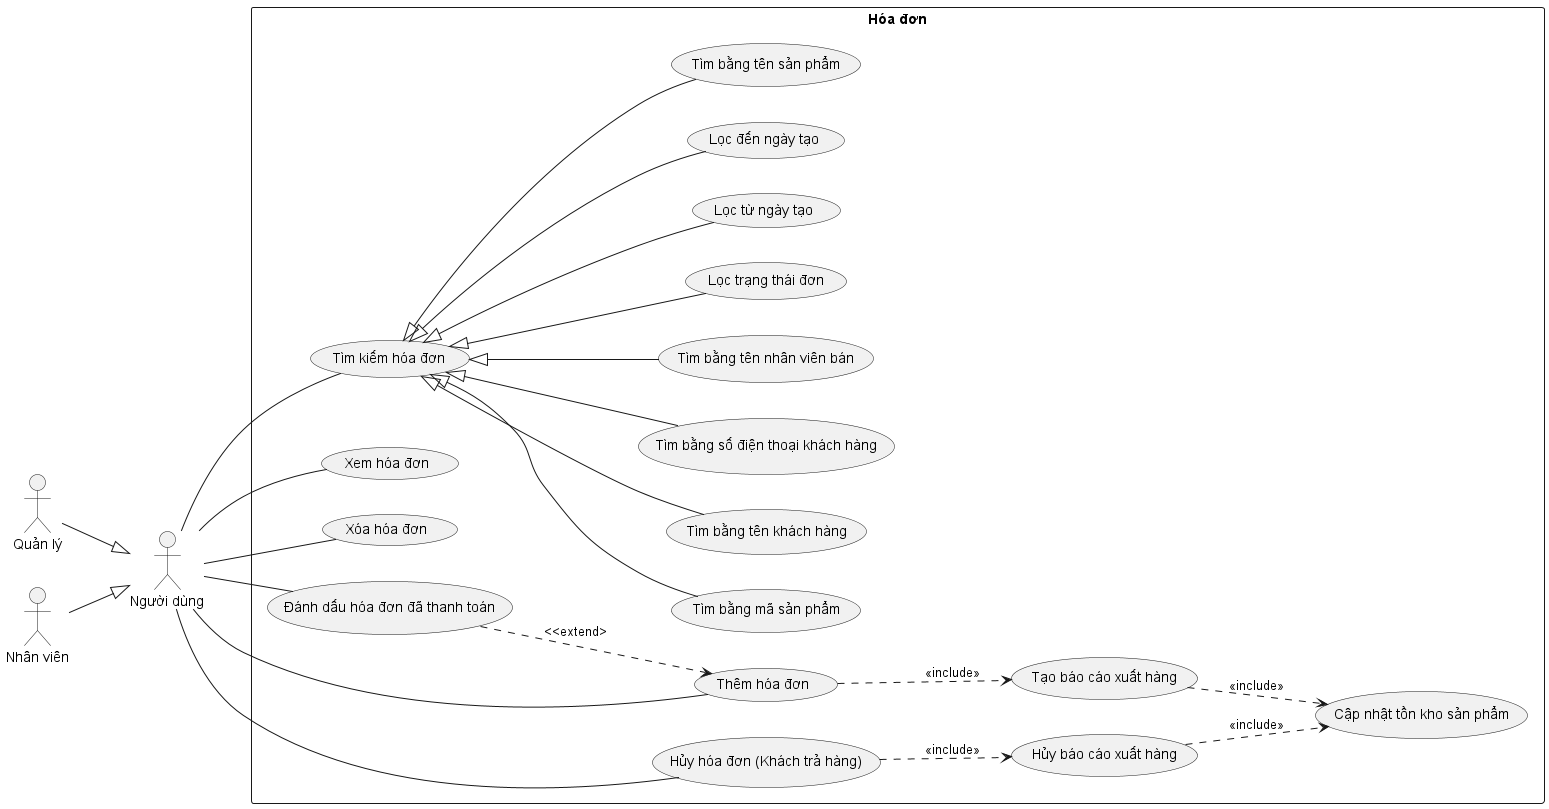

The diagram above was rendered by PlantUML. Its source (embedded in the PNG):
@startuml Invoice
left to right direction

actor User as "Người dùng"
actor Manager as "Quản lý"
actor Staff as "Nhân viên"

rectangle Invoice as "Hóa đơn" {
    usecase InvoiceSearch as "Tìm kiếm hóa đơn"
    usecase InvoiceSearchByProductName as "Tìm bằng tên sản phẩm"
    usecase InvoiceSearchByBarcode as "Tìm bằng mã sản phẩm"
    usecase InvoiceSearchByClientName as "Tìm bằng tên khách hàng"
    usecase InvoiceSearchByClientPhonenumber as "Tìm bằng số điện thoại khách hàng"
    usecase InvoiceSearchByStaffName as "Tìm bằng tên nhân viên bán"
    usecase InvoiceFilterStatus as "Lọc trạng thái đơn"
    usecase InvoiceFilterStartDate as "Lọc từ ngày tạo"
    usecase InvoiceFilterEndDate as "Lọc đến ngày tạo"
    usecase InvoiceView as "Xem hóa đơn"
    usecase InvoiceCreate as "Thêm hóa đơn"
    usecase InvoiceDelete as "Xóa hóa đơn"
    usecase InvoiceCancel as "Hủy hóa đơn (Khách trả hàng)"
    usecase InvoicePay as "Đánh dấu hóa đơn đã thanh toán"
    usecase ExportReportCreate as "Tạo báo cáo xuất hàng"
    usecase ProductUpdateStock as "Cập nhật tồn kho sản phẩm"
    usecase ExportReportCancel as "Hủy báo cáo xuất hàng"
}

Manager --|> User
Staff --|> User
User -- InvoiceSearch
User -- InvoiceView
User -- InvoiceCreate
User -- InvoiceDelete
User -- InvoiceCancel
User -- InvoicePay
InvoiceSearch <|-- InvoiceSearchByProductName
InvoiceSearch <|-- InvoiceSearchByBarcode
InvoiceSearch <|-- InvoiceSearchByClientName
InvoiceSearch <|-- InvoiceSearchByClientPhonenumber
InvoiceSearch <|-- InvoiceSearchByStaffName
InvoiceSearch <|-- InvoiceFilterStatus
InvoiceSearch <|-- InvoiceFilterStartDate
InvoiceSearch <|-- InvoiceFilterEndDate
InvoicePay ..> InvoiceCreate : <<extend>
InvoiceCancel ..> ExportReportCancel : <<include>>
ExportReportCancel ..> ProductUpdateStock : <<include>>
InvoiceCreate ..> ExportReportCreate : <<include>>
ExportReportCreate ..> ProductUpdateStock : <<include>>
@enduml